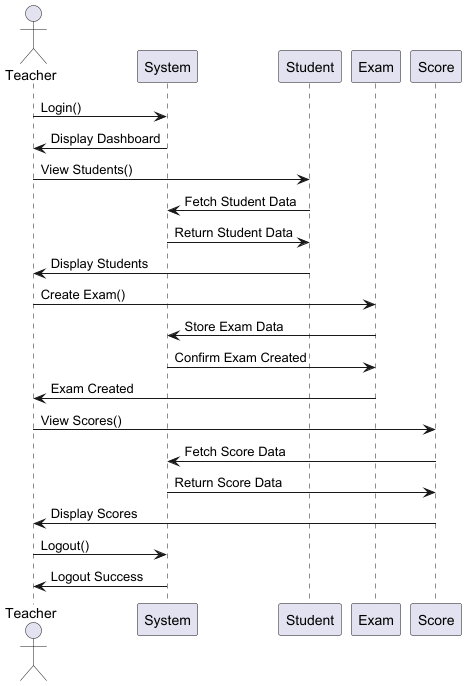

The diagram above was rendered by PlantUML. Its source (embedded in the PNG):
@startuml
actor Teacher

participant "System" as System
participant "Student" as Student
participant "Exam" as Exam
participant "Score" as Score

Teacher -> System : Login()
System -> Teacher : Display Dashboard

Teacher -> Student : View Students()
Student -> System : Fetch Student Data
System -> Student : Return Student Data
Student -> Teacher : Display Students

Teacher -> Exam : Create Exam()
Exam -> System : Store Exam Data
System -> Exam : Confirm Exam Created
Exam -> Teacher : Exam Created

Teacher -> Score : View Scores()
Score -> System : Fetch Score Data
System -> Score : Return Score Data
Score -> Teacher : Display Scores

Teacher -> System : Logout()
System -> Teacher : Logout Success

@enduml